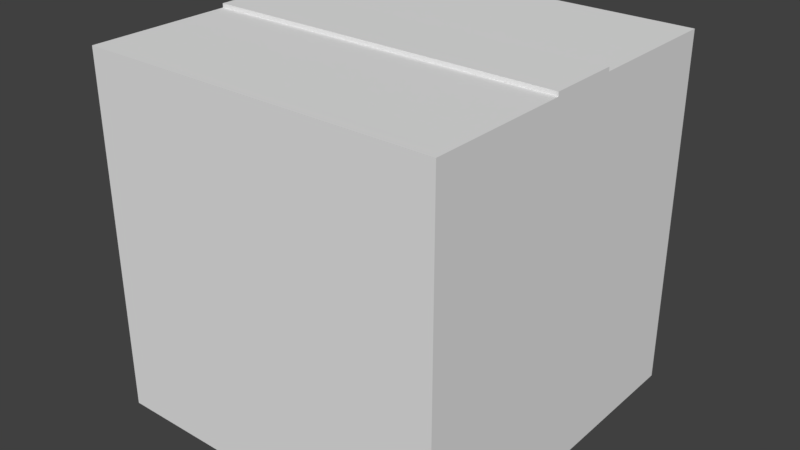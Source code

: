 # Source: block_path_straight.blend  (saved by Blender 2.78.0; exported with 4.5.12 LTS)
import bpy
from mathutils import Matrix  # noqa: F401  (used for matrix-valued properties, if any)

bpy.ops.wm.read_factory_settings(use_empty=True)
scene = bpy.context.scene
scene.name = 'Scene'

# ---- collections
col_collection_1 = bpy.data.collections.new('Collection 1'); scene.collection.children.link(col_collection_1)

# ---- materials (node trees are filled in below, after node groups)
mat_weightmap = bpy.data.materials.new('Weightmap')
mat_weightmap.alpha_threshold = 0.0
mat_weightmap.use_transparent_shadow = False
mat_weightmap.roughness = 0.5

# ---- material node trees

# ---- world
world_world = bpy.data.worlds.new('World'); scene.world = world_world
world_world.color = (0.05088, 0.05088, 0.05088)
world_world.use_sun_shadow = False
world_world.sun_shadow_jitter_overblur = 0.0
world_world.cycles.sampling_method = 'MANUAL'

# ---- meshes
me_cube_001 = bpy.data.meshes.new('Cube.001')
me_cube_001.from_pydata([(-10.0, -10.0, -10.0), (-10.0, -10.0, 10.0), (-10.0, 10.0, -10.0), (-10.0, 10.0, 10.0), (10.0, -10.0, -10.0), (10.0, -10.0, 10.0), (10.0, 10.0, -10.0), (10.0, 10.0, 10.0), (-10.0, 0.0, -10.0), (-10.0, 0.0, 10.0), (10.0, 0.0, -10.0), (10.0, 0.0, 10.0), (-10.0, 2.0, 10.0), (10.0, 2.0, -10.0), (-10.0, 2.0, -10.0), (10.0, 2.0, 10.0), (-10.0, -2.0, -10.0), (10.0, -2.0, 10.0), (-10.0, -2.0, 10.0), (10.0, -2.0, -10.0), (-10.0, -2.0, 10.22), (-10.0, 0.0, 10.22), (10.0, 2.0, 10.22), (10.0, 0.0, 10.22), (-10.0, 2.0, 10.22), (10.0, -2.0, 10.22)], [], [(12, 22, 15), (3, 6, 2), (5, 0, 4), (18, 5, 17), (10, 15, 11), (17, 20, 18), (8, 18, 9), (21, 25, 23), (3, 15, 7), (15, 23, 11), (8, 13, 10), (9, 20, 21), (12, 24, 22), (3, 7, 6), (5, 1, 0), (18, 1, 5), (11, 17, 10), (5, 4, 19), (10, 13, 15), (5, 19, 17), (7, 15, 13), (17, 19, 10), (13, 6, 7), (17, 25, 20), (9, 12, 8), (3, 2, 14), (8, 16, 18), (3, 14, 12), (1, 18, 16), (12, 14, 8), (16, 0, 1), (23, 22, 24), (21, 20, 25), (23, 24, 21), (3, 12, 15), (17, 11, 23), (15, 22, 23), (23, 25, 17), (10, 19, 8), (4, 0, 16), (8, 14, 13), (4, 16, 19), (6, 13, 14), (19, 16, 8), (14, 2, 6), (24, 12, 9), (9, 18, 20), (21, 24, 9)])
_uv = me_cube_001.uv_layers.new(name='UVMap')
_uv.uv.foreach_set('vector', [0.9626, 0.6626, 0.9589, 0.3374, 0.9626, 0.3374, 0.6626, 0.6663, 0.3374, 0.3411, 0.6626, 0.3411, 0.004065, 0.3411, 0.3293, 0.6663, 0.004065, 0.6663, 0.939, 0.6626, 0.8089, 0.3374, 0.939, 0.3374, 0.5, 0.004065, 0.5325, 0.3293, 0.5, 0.3293, 0.9472, 0.3374, 0.9508, 0.6626, 0.9472, 0.6626, 0.1667, 0.3329, 0.1341, 0.00772, 0.1667, 0.00772, 0.7033, 0.9959, 0.6707, 0.6707, 0.7033, 0.6707, 0.6707, 0.3374, 0.8008, 0.6626, 0.6707, 0.6626, 0.5325, 0.3293, 0.5, 0.3329, 0.5, 0.3293, 0.6707, 0.1667, 0.9959, 0.1341, 0.9959, 0.1667, 0.1667, 0.00772, 0.1341, 0.004065, 0.1667, 0.004065, 0.9626, 0.6626, 0.9589, 0.6626, 0.9589, 0.3374, 0.6626, 0.6663, 0.3374, 0.6663, 0.3374, 0.3411, 0.004065, 0.3411, 0.3293, 0.3411, 0.3293, 0.6663, 0.939, 0.6626, 0.8089, 0.6626, 0.8089, 0.3374, 0.5, 0.3293, 0.4675, 0.3293, 0.5, 0.004065, 0.3374, 0.3293, 0.3374, 0.004065, 0.4675, 0.004065, 0.5, 0.004065, 0.5325, 0.004065, 0.5325, 0.3293, 0.3374, 0.3293, 0.4675, 0.004065, 0.4675, 0.3293, 0.6626, 0.3293, 0.5325, 0.3293, 0.5325, 0.004065, 0.4675, 0.3293, 0.4675, 0.004065, 0.5, 0.004065, 0.5325, 0.004065, 0.6626, 0.004065, 0.6626, 0.3293, 0.9472, 0.3374, 0.9508, 0.3374, 0.9508, 0.6626, 0.1667, 0.00772, 0.1992, 0.00772, 0.1667, 0.3329, 0.3293, 0.00772, 0.3293, 0.3329, 0.1992, 0.3329, 0.1667, 0.3329, 0.1341, 0.3329, 0.1341, 0.00772, 0.3293, 0.00772, 0.1992, 0.3329, 0.1992, 0.00772, 0.004065, 0.00772, 0.1341, 0.00772, 0.1341, 0.3329, 0.1992, 0.00772, 0.1992, 0.3329, 0.1667, 0.3329, 0.1341, 0.3329, 0.004065, 0.3329, 0.004065, 0.00772, 0.7033, 0.6707, 0.7358, 0.6707, 0.7358, 0.9959, 0.7033, 0.9959, 0.6707, 0.9959, 0.6707, 0.6707, 0.7033, 0.6707, 0.7358, 0.9959, 0.7033, 0.9959, 0.6707, 0.3374, 0.8008, 0.3374, 0.8008, 0.6626, 0.4675, 0.3293, 0.5, 0.3293, 0.5, 0.3329, 0.5325, 0.3293, 0.5325, 0.3329, 0.5, 0.3329, 0.5, 0.3329, 0.4675, 0.3329, 0.4675, 0.3293, 0.9959, 0.1667, 0.9959, 0.1992, 0.6707, 0.1667, 0.9959, 0.3293, 0.6707, 0.3293, 0.6707, 0.1992, 0.6707, 0.1667, 0.6707, 0.1341, 0.9959, 0.1341, 0.9959, 0.3293, 0.6707, 0.1992, 0.9959, 0.1992, 0.9959, 0.004065, 0.9959, 0.1341, 0.6707, 0.1341, 0.9959, 0.1992, 0.6707, 0.1992, 0.6707, 0.1667, 0.6707, 0.1341, 0.6707, 0.004065, 0.9959, 0.004065, 0.1992, 0.004065, 0.1992, 0.00772, 0.1667, 0.00772, 0.1667, 0.00772, 0.1341, 0.00772, 0.1341, 0.004065, 0.1667, 0.004065, 0.1992, 0.004065, 0.1667, 0.00772])
me_cube_001.materials.append(mat_weightmap)
me_cube_001.use_remesh_preserve_volume = False
me_cube_001.use_remesh_preserve_attributes = False
me_cube_001.use_mirror_vertex_groups = False
me_cube_001.update()

# ---- objects
ob_cube = bpy.data.objects.new('Cube', me_cube_001)

# ---- transforms, parenting, visibility, modifiers, constraints
ob_cube.location = (0.0, 0.0, 0.0)
ob_cube.lineart.crease_threshold = 0.0

# ---- collection membership
col_collection_1.objects.link(ob_cube)

# ---- scene / render settings (as saved in the file)
scene.frame_start = 1; scene.frame_end = 250; scene.frame_set(1)
scene.render.engine = 'BLENDER_EEVEE_NEXT'
scene.render.resolution_percentage = 50
scene.render.dither_intensity = 0.0
scene.cycles.use_denoising = False
scene.cycles.samples = 128
scene.cycles.sampling_pattern = 'TABULATED_SOBOL'
scene.cycles.light_sampling_threshold = 0.0
scene.cycles.use_adaptive_sampling = False
scene.cycles.use_light_tree = False
scene.cycles.blur_glossy = 0.0
scene.cycles.sample_clamp_indirect = 0.0
scene.view_settings.view_transform = 'Standard'
bpy.context.view_layer.update()

# ---- added for rendering (the .blend has no active camera and no usable light): camera, sun
cam_auto = bpy.data.cameras.new('AutoCamera')
cam_auto.lens = 50.0
cam_auto.sensor_width = 36.0
cam_auto.clip_end = 1000.0
ob_auto_camera = bpy.data.objects.new('AutoCamera', cam_auto)
scene.collection.objects.link(ob_auto_camera)
ob_auto_camera.location = (32.1712, -38.6055, 25.8494)
ob_auto_camera.rotation_euler = (1.09748, -7.21219e-08, 0.694738)
scene.camera = ob_auto_camera
light_auto_sun = bpy.data.lights.new('AutoSun', 'SUN')
light_auto_sun.energy = 3.0
light_auto_sun.angle = 0.0523599
ob_auto_sun = bpy.data.objects.new('AutoSun', light_auto_sun)
scene.collection.objects.link(ob_auto_sun)
ob_auto_sun.rotation_euler = (0.872665, 0.174533, 0.523599)
bpy.context.view_layer.update()
